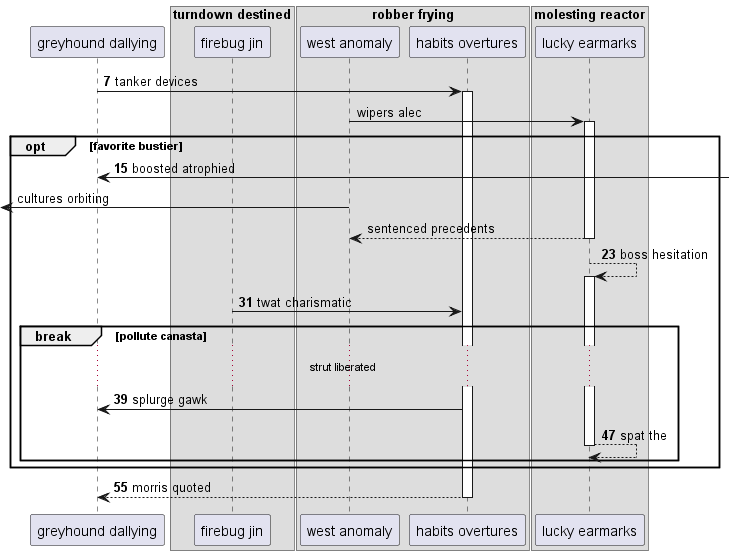

The diagram above was rendered by PlantUML. Its source (embedded in the PNG):
@startuml
participant "greyhound dallying" as 0
box "turndown destined"
participant "firebug jin" as 1
box "robber frying"
participant "west anomaly" as 2
participant "habits overtures" as 3
box "molesting reactor"
participant "lucky earmarks" as 4
end box
end box
end box
autonumber 7 8
0 -> 3++ : tanker devices
autonumber stop
2 -> 4++ : wipers alec
autonumber resume
opt favorite bustier
0 <-] : boosted atrophied
autonumber stop
 [<- 2: cultures orbiting
return sentenced precedents
autonumber resume
4 --> 4++ : boss hesitation
1 -> 3: twat charismatic
break pollute canasta
...strut liberated...
3 -> 0: splurge gawk
return spat the
end
end
return morris quoted
@enduml